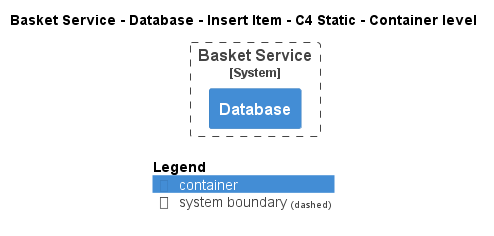

The diagram above was rendered by PlantUML. Its source (embedded in the PNG):
@startuml
!pragma layout smetana
!include ..\..\..\..\..\..\..\.c4s\C4_Container.puml

AddElementTag("c4interflow:lifecycle:new", $bgColor=green, $fontColor=#ffffff, $borderColor=green, $shadowing="False")
AddElementTag("c4interflow:lifecycle:changed", $bgColor=orange, $fontColor=#ffffff, $borderColor=orange, $shadowing="False")
AddElementTag("c4interflow:lifecycle:removed", $bgColor=red, $fontColor=#ffffff, $borderColor=red, $shadowing="False")

AddRelTag("c4interflow:lifecycle:new", $textColor=green, $lineColor=green)
AddRelTag("c4interflow:lifecycle:changed", $textColor=orange, $lineColor=orange)
AddRelTag("c4interflow:lifecycle:removed", $textColor=red, $lineColor=red)

SHOW_PERSON_PORTRAIT()
LAYOUT_TOP_DOWN()

skinparam linetype polyline

title Basket Service - Database - Insert Item - C4 Static - Container level


System_Boundary(ECommercePlatform.SoftwareSystems.BasketService, "Basket Service") {
    Container(ECommercePlatform.SoftwareSystems.BasketService.Containers.Database, "Database", "", "")
}



SHOW_LEGEND()
@enduml